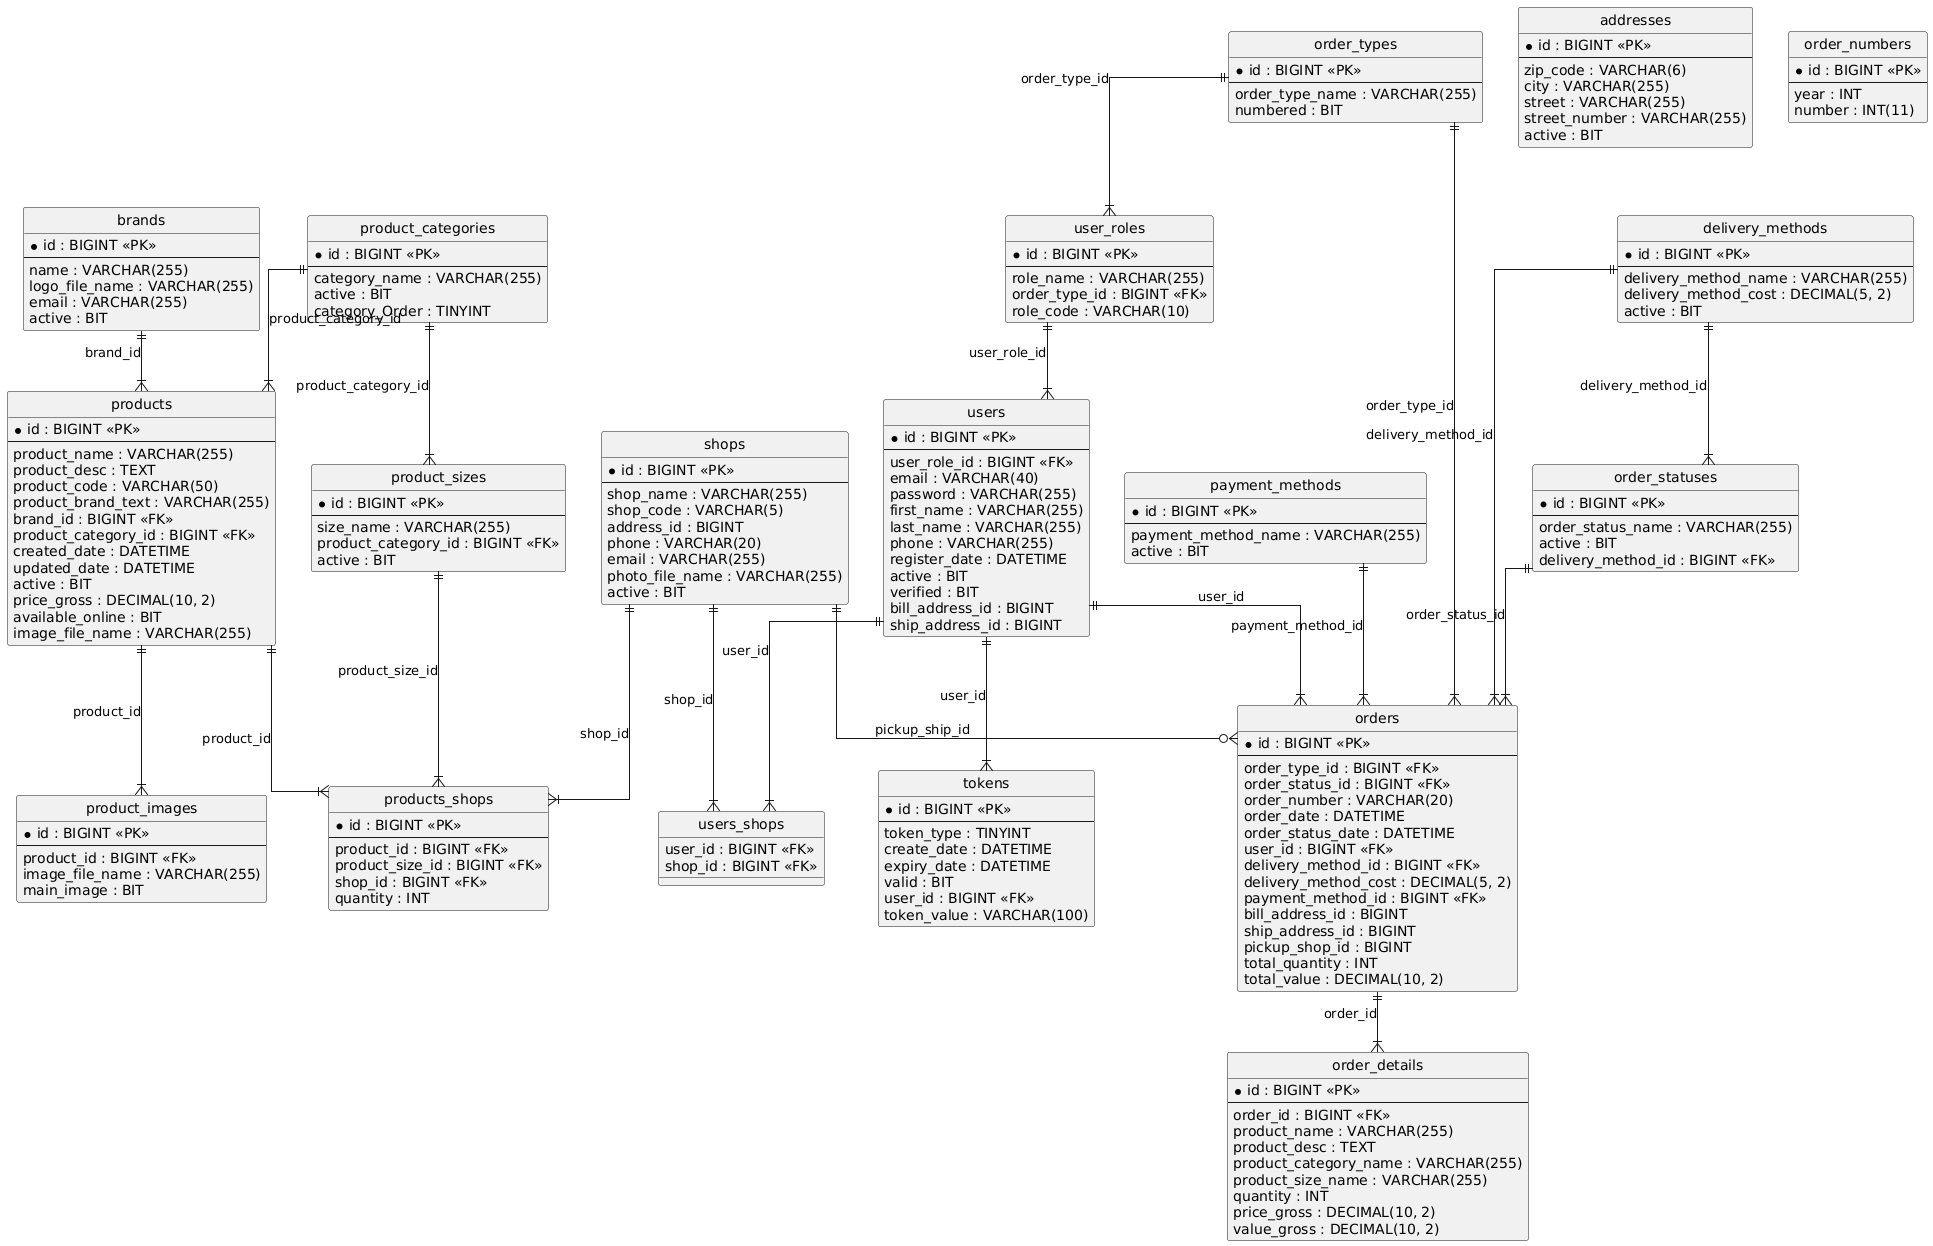

The diagram above was rendered by PlantUML. Its source (embedded in the PNG):
@startuml
hide circle
skinparam linetype ortho

entity "brands" as brands {
  * id : BIGINT <<PK>>
  --
  name : VARCHAR(255)
  logo_file_name : VARCHAR(255)
  email : VARCHAR(255)
  active : BIT
}

entity "product_categories" as product_categories {
  * id : BIGINT <<PK>>
  --
  category_name : VARCHAR(255)
  active : BIT
  category_Order : TINYINT
}

entity "product_sizes" as product_sizes {
  * id : BIGINT <<PK>>
  --
  size_name : VARCHAR(255)
  product_category_id : BIGINT <<FK>>
  active : BIT
}

entity "products" as products {
  * id : BIGINT <<PK>>
  --
  product_name : VARCHAR(255)
  product_desc : TEXT
  product_code : VARCHAR(50)
  product_brand_text : VARCHAR(255)
  brand_id : BIGINT <<FK>>
  product_category_id : BIGINT <<FK>>
  created_date : DATETIME
  updated_date : DATETIME
  active : BIT
  price_gross : DECIMAL(10, 2)
  available_online : BIT
  image_file_name : VARCHAR(255)
}

entity "addresses" as addresses {
  * id : BIGINT <<PK>>
  --
  zip_code : VARCHAR(6)
  city : VARCHAR(255)
  street : VARCHAR(255)
  street_number : VARCHAR(255)
  active : BIT
}

entity "shops" as shops {
  * id : BIGINT <<PK>>
  --
  shop_name : VARCHAR(255)
  shop_code : VARCHAR(5)
  address_id : BIGINT
  phone : VARCHAR(20)
  email : VARCHAR(255)
  photo_file_name : VARCHAR(255)
  active : BIT
}

entity "products_shops" as products_shops {
  * id : BIGINT <<PK>>
  --
  product_id : BIGINT <<FK>>
  product_size_id : BIGINT <<FK>>
  shop_id : BIGINT <<FK>>
  quantity : INT
}

entity "user_roles" as user_roles {
  * id : BIGINT <<PK>>
  --
  role_name : VARCHAR(255)
  order_type_id : BIGINT <<FK>>
  role_code : VARCHAR(10)
}

entity "users" as users {
  * id : BIGINT <<PK>>
  --
  user_role_id : BIGINT <<FK>>
  email : VARCHAR(40)
  password : VARCHAR(255)
  first_name : VARCHAR(255)
  last_name : VARCHAR(255)
  phone : VARCHAR(255)
  register_date : DATETIME
  active : BIT
  verified : BIT
  bill_address_id : BIGINT
  ship_address_id : BIGINT
}

entity "users_shops" as users_shops {
  user_id : BIGINT <<FK>>
  shop_id : BIGINT <<FK>>
}

entity "payment_methods" as payment_methods {
  * id : BIGINT <<PK>>
  --
  payment_method_name : VARCHAR(255)
  active : BIT
}

entity "delivery_methods" as delivery_methods {
  * id : BIGINT <<PK>>
  --
  delivery_method_name : VARCHAR(255)
  delivery_method_cost : DECIMAL(5, 2)
  active : BIT
}

entity "order_statuses" as order_statuses {
  * id : BIGINT <<PK>>
  --
  order_status_name : VARCHAR(255)
  active : BIT
  delivery_method_id : BIGINT <<FK>>
}

entity "order_types" as order_types {
  * id : BIGINT <<PK>>
  --
  order_type_name : VARCHAR(255)
  numbered : BIT
}

entity "orders" as orders {
  * id : BIGINT <<PK>>
  --
  order_type_id : BIGINT <<FK>>
  order_status_id : BIGINT <<FK>>
  order_number : VARCHAR(20)
  order_date : DATETIME
  order_status_date : DATETIME
  user_id : BIGINT <<FK>>
  delivery_method_id : BIGINT <<FK>>
  delivery_method_cost : DECIMAL(5, 2)
  payment_method_id : BIGINT <<FK>>
  bill_address_id : BIGINT
  ship_address_id : BIGINT
  pickup_shop_id : BIGINT
  total_quantity : INT
  total_value : DECIMAL(10, 2)
}

entity "order_details" as order_details {
  * id : BIGINT <<PK>>
  --
  order_id : BIGINT <<FK>>
  product_name : VARCHAR(255)
  product_desc : TEXT
  product_category_name : VARCHAR(255)
  product_size_name : VARCHAR(255)
  quantity : INT
  price_gross : DECIMAL(10, 2)
  value_gross : DECIMAL(10, 2)
}

entity "order_numbers" as order_numbers {
  * id : BIGINT <<PK>>
  --
  year : INT
  number : INT(11)
}

entity "tokens" as tokens {
  * id : BIGINT <<PK>>
  --
  token_type : TINYINT
  create_date : DATETIME
  expiry_date : DATETIME
  valid : BIT
  user_id : BIGINT <<FK>>
  token_value : VARCHAR(100)
}

entity "product_images" as product_images {
  * id : BIGINT <<PK>>
  --
  product_id : BIGINT <<FK>>
  image_file_name : VARCHAR(255)
  main_image : BIT
}

product_categories ||--|{ product_sizes : "product_category_id"
brands ||--|{ products : "brand_id"
product_categories ||--|{ products : "product_category_id"
products ||--|{ products_shops : "product_id"
product_sizes ||--|{ products_shops : "product_size_id"
shops ||--|{ products_shops : "shop_id"
order_types ||--|{ user_roles : "order_type_id"
user_roles ||--|{ users : "user_role_id"
users ||--|{ users_shops : "user_id"
shops ||--|{ users_shops : "shop_id"
delivery_methods ||--|{ order_statuses : "delivery_method_id"
order_types ||--|{ orders : "order_type_id"
order_statuses ||--|{ orders : "order_status_id"
users ||--|{ orders : "user_id"
delivery_methods ||--|{ orders : "delivery_method_id"
payment_methods ||--|{ orders : "payment_method_id"
shops ||--o{ orders : "pickup_ship_id"
orders ||--|{ order_details : "order_id"
users ||--|{ tokens : "user_id"
products ||--|{ product_images : "product_id"
@enduml